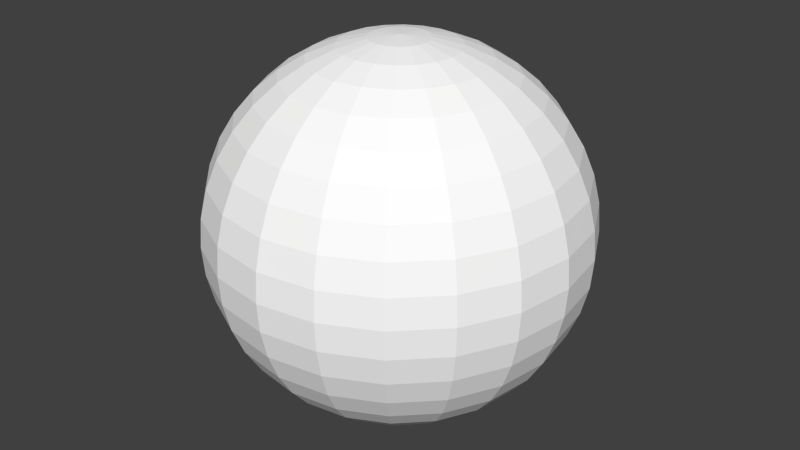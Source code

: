 # Source: domeWorking.blend  (saved by Blender 2.70.0; exported with 4.5.12 LTS)
import bpy
from mathutils import Matrix  # noqa: F401  (used for matrix-valued properties, if any)

bpy.ops.wm.read_factory_settings(use_empty=True)
scene = bpy.context.scene
scene.name = 'Scene'

# ---- collections
col_collection_1 = bpy.data.collections.new('Collection 1'); scene.collection.children.link(col_collection_1)

# ---- materials (node trees are filled in below, after node groups)
mat_lambert2sg = bpy.data.materials.new('lambert2SG')
mat_lambert2sg.alpha_threshold = 0.0
mat_lambert2sg.use_transparent_shadow = False
mat_lambert2sg.diffuse_color = (1.0, 1.0, 1.0, 1.0)
mat_lambert2sg.roughness = 0.5

# ---- material node trees

# ---- world
world_world = bpy.data.worlds.new('World'); scene.world = world_world
world_world.color = (0.05088, 0.05088, 0.05088)
world_world.use_sun_shadow = False
world_world.sun_shadow_jitter_overblur = 0.0
world_world.cycles.sampling_method = 'MANUAL'
world_world.cycles.sample_map_resolution = 256

# ---- meshes
me_spacesphere = bpy.data.meshes.new('spacesphere')
me_spacesphere.from_pydata([(14.88, -98.77, -4.834), (29.39, -95.11, -9.549), (25.0, -95.11, -18.16), (12.66, -98.77, -9.195), (18.16, -95.11, -25.0), (9.195, -98.77, -12.66), (9.549, -95.11, -29.39), (4.834, -98.77, -14.88), (0.0, -95.11, -30.9), (0.0, -98.77, -15.64), (-9.549, -95.11, -29.39), (-4.834, -98.77, -14.88), (-18.16, -95.11, -25.0), (-9.195, -98.77, -12.66), (-25.0, -95.11, -18.16), (-12.66, -98.77, -9.195), (-29.39, -95.11, -9.549), (-14.88, -98.77, -4.834), (-30.9, -95.11, 0.0), (-15.64, -98.77, 0.0), (-29.39, -95.11, 9.549), (-14.88, -98.77, 4.834), (-25.0, -95.11, 18.16), (-12.66, -98.77, 9.195), (-18.16, -95.11, 25.0), (-9.195, -98.77, 12.66), (-9.549, -95.11, 29.39), (-4.834, -98.77, 14.88), (-1e-06, -95.11, 30.9), (0.0, -98.77, 15.64), (9.549, -95.11, 29.39), (4.834, -98.77, 14.88), (18.16, -95.11, 25.0), (9.195, -98.77, 12.66), (25.0, -95.11, 18.16), (12.66, -98.77, 9.195), (29.39, -95.11, 9.549), (14.88, -98.77, 4.834), (30.9, -95.11, 0.0), (15.64, -98.77, 0.0), (43.18, -89.1, -14.03), (36.73, -89.1, -26.68), (26.68, -89.1, -36.73), (14.03, -89.1, -43.18), (0.0, -89.1, -45.4), (-14.03, -89.1, -43.18), (-26.68, -89.1, -36.73), (-36.73, -89.1, -26.68), (-43.18, -89.1, -14.03), (-45.4, -89.1, 0.0), (-43.18, -89.1, 14.03), (-36.73, -89.1, 26.68), (-26.68, -89.1, 36.73), (-14.03, -89.1, 43.18), (-1e-06, -89.1, 45.4), (14.03, -89.1, 43.18), (26.68, -89.1, 36.73), (36.73, -89.1, 26.68), (43.18, -89.1, 14.03), (45.4, -89.1, 0.0), (55.9, -80.9, -18.16), (47.55, -80.9, -34.55), (34.55, -80.9, -47.55), (18.16, -80.9, -55.9), (0.0, -80.9, -58.78), (-18.16, -80.9, -55.9), (-34.55, -80.9, -47.55), (-47.55, -80.9, -34.55), (-55.9, -80.9, -18.16), (-58.78, -80.9, 0.0), (-55.9, -80.9, 18.16), (-47.55, -80.9, 34.55), (-34.55, -80.9, 47.55), (-18.16, -80.9, 55.9), (-2e-06, -80.9, 58.78), (18.16, -80.9, 55.9), (34.55, -80.9, 47.55), (47.55, -80.9, 34.55), (55.9, -80.9, 18.16), (58.78, -80.9, 0.0), (67.25, -70.71, -21.85), (57.21, -70.71, -41.56), (41.56, -70.71, -57.21), (21.85, -70.71, -67.25), (0.0, -70.71, -70.71), (-21.85, -70.71, -67.25), (-41.56, -70.71, -57.21), (-57.21, -70.71, -41.56), (-67.25, -70.71, -21.85), (-70.71, -70.71, 0.0), (-67.25, -70.71, 21.85), (-57.21, -70.71, 41.56), (-41.56, -70.71, 57.21), (-21.85, -70.71, 67.25), (-2e-06, -70.71, 70.71), (21.85, -70.71, 67.25), (41.56, -70.71, 57.21), (57.21, -70.71, 41.56), (67.25, -70.71, 21.85), (70.71, -70.71, 0.0), (76.94, -58.78, -25.0), (65.45, -58.78, -47.55), (47.55, -58.78, -65.45), (25.0, -58.78, -76.94), (0.0, -58.78, -80.9), (-25.0, -58.78, -76.94), (-47.55, -58.78, -65.45), (-65.45, -58.78, -47.55), (-76.94, -58.78, -25.0), (-80.9, -58.78, 0.0), (-76.94, -58.78, 25.0), (-65.45, -58.78, 47.55), (-47.55, -58.78, 65.45), (-25.0, -58.78, 76.94), (-2e-06, -58.78, 80.9), (25.0, -58.78, 76.94), (47.55, -58.78, 65.45), (65.45, -58.78, 47.55), (76.94, -58.78, 25.0), (80.9, -58.78, 0.0), (84.74, -45.4, -27.53), (72.08, -45.4, -52.37), (52.37, -45.4, -72.08), (27.53, -45.4, -84.74), (0.0, -45.4, -89.1), (-27.53, -45.4, -84.74), (-52.37, -45.4, -72.08), (-72.08, -45.4, -52.37), (-84.74, -45.4, -27.53), (-89.1, -45.4, 0.0), (-84.74, -45.4, 27.53), (-72.08, -45.4, 52.37), (-52.37, -45.4, 72.08), (-27.53, -45.4, 84.74), (-3e-06, -45.4, 89.1), (27.53, -45.4, 84.74), (52.37, -45.4, 72.08), (72.08, -45.4, 52.37), (84.74, -45.4, 27.53), (89.1, -45.4, 0.0), (90.45, -30.9, -29.39), (76.94, -30.9, -55.9), (55.9, -30.9, -76.94), (29.39, -30.9, -90.45), (0.0, -30.9, -95.11), (-29.39, -30.9, -90.45), (-55.9, -30.9, -76.94), (-76.94, -30.9, -55.9), (-90.45, -30.9, -29.39), (-95.11, -30.9, 0.0), (-90.45, -30.9, 29.39), (-76.94, -30.9, 55.9), (-55.9, -30.9, 76.94), (-29.39, -30.9, 90.45), (-3e-06, -30.9, 95.11), (29.39, -30.9, 90.45), (55.9, -30.9, 76.94), (76.94, -30.9, 55.9), (90.45, -30.9, 29.39), (95.11, -30.9, 0.0), (93.93, -15.64, -30.52), (79.91, -15.64, -58.05), (58.05, -15.64, -79.91), (30.52, -15.64, -93.93), (0.0, -15.64, -98.77), (-30.52, -15.64, -93.93), (-58.05, -15.64, -79.91), (-79.91, -15.64, -58.05), (-93.93, -15.64, -30.52), (-98.77, -15.64, 0.0), (-93.93, -15.64, 30.52), (-79.91, -15.64, 58.05), (-58.05, -15.64, 79.91), (-30.52, -15.64, 93.93), (-3e-06, -15.64, 98.77), (30.52, -15.64, 93.93), (58.05, -15.64, 79.91), (79.91, -15.64, 58.05), (93.93, -15.64, 30.52), (98.77, -15.64, 0.0), (95.11, 0.0, -30.9), (80.9, 0.0, -58.78), (58.78, 0.0, -80.9), (30.9, 0.0, -95.11), (0.0, 0.0, -100.0), (-30.9, 0.0, -95.11), (-58.78, 0.0, -80.9), (-80.9, 0.0, -58.78), (-95.11, 0.0, -30.9), (-100.0, 0.0, 0.0), (-95.11, 0.0, 30.9), (-80.9, 0.0, 58.78), (-58.78, 0.0, 80.9), (-30.9, 0.0, 95.11), (-3e-06, 0.0, 100.0), (30.9, 0.0, 95.11), (58.78, 0.0, 80.9), (80.9, 0.0, 58.78), (95.11, 0.0, 30.9), (100.0, 0.0, 0.0), (93.93, 15.64, -30.52), (79.91, 15.64, -58.05), (58.05, 15.64, -79.91), (30.52, 15.64, -93.93), (0.0, 15.64, -98.77), (-30.52, 15.64, -93.93), (-58.05, 15.64, -79.91), (-79.91, 15.64, -58.05), (-93.93, 15.64, -30.52), (-98.77, 15.64, 0.0), (-93.93, 15.64, 30.52), (-79.91, 15.64, 58.05), (-58.05, 15.64, 79.91), (-30.52, 15.64, 93.93), (-3e-06, 15.64, 98.77), (30.52, 15.64, 93.93), (58.05, 15.64, 79.91), (79.91, 15.64, 58.05), (93.93, 15.64, 30.52), (98.77, 15.64, 0.0), (90.45, 30.9, -29.39), (76.94, 30.9, -55.9), (55.9, 30.9, -76.94), (29.39, 30.9, -90.45), (0.0, 30.9, -95.11), (-29.39, 30.9, -90.45), (-55.9, 30.9, -76.94), (-76.94, 30.9, -55.9), (-90.45, 30.9, -29.39), (-95.11, 30.9, 0.0), (-90.45, 30.9, 29.39), (-76.94, 30.9, 55.9), (-55.9, 30.9, 76.94), (-29.39, 30.9, 90.45), (-3e-06, 30.9, 95.11), (29.39, 30.9, 90.45), (55.9, 30.9, 76.94), (76.94, 30.9, 55.9), (90.45, 30.9, 29.39), (95.11, 30.9, 0.0), (84.74, 45.4, -27.53), (72.08, 45.4, -52.37), (52.37, 45.4, -72.08), (27.53, 45.4, -84.74), (0.0, 45.4, -89.1), (-27.53, 45.4, -84.74), (-52.37, 45.4, -72.08), (-72.08, 45.4, -52.37), (-84.74, 45.4, -27.53), (-89.1, 45.4, 0.0), (-84.74, 45.4, 27.53), (-72.08, 45.4, 52.37), (-52.37, 45.4, 72.08), (-27.53, 45.4, 84.74), (-3e-06, 45.4, 89.1), (27.53, 45.4, 84.74), (52.37, 45.4, 72.08), (72.08, 45.4, 52.37), (84.74, 45.4, 27.53), (89.1, 45.4, 0.0), (76.94, 58.78, -25.0), (65.45, 58.78, -47.55), (47.55, 58.78, -65.45), (25.0, 58.78, -76.94), (0.0, 58.78, -80.9), (-25.0, 58.78, -76.94), (-47.55, 58.78, -65.45), (-65.45, 58.78, -47.55), (-76.94, 58.78, -25.0), (-80.9, 58.78, 0.0), (-76.94, 58.78, 25.0), (-65.45, 58.78, 47.55), (-47.55, 58.78, 65.45), (-25.0, 58.78, 76.94), (-2e-06, 58.78, 80.9), (25.0, 58.78, 76.94), (47.55, 58.78, 65.45), (65.45, 58.78, 47.55), (76.94, 58.78, 25.0), (80.9, 58.78, 0.0), (67.25, 70.71, -21.85), (57.21, 70.71, -41.56), (41.56, 70.71, -57.21), (21.85, 70.71, -67.25), (0.0, 70.71, -70.71), (-21.85, 70.71, -67.25), (-41.56, 70.71, -57.21), (-57.21, 70.71, -41.56), (-67.25, 70.71, -21.85), (-70.71, 70.71, 0.0), (-67.25, 70.71, 21.85), (-57.21, 70.71, 41.56), (-41.56, 70.71, 57.21), (-21.85, 70.71, 67.25), (-2e-06, 70.71, 70.71), (21.85, 70.71, 67.25), (41.56, 70.71, 57.21), (57.21, 70.71, 41.56), (67.25, 70.71, 21.85), (70.71, 70.71, 0.0), (55.9, 80.9, -18.16), (47.55, 80.9, -34.55), (34.55, 80.9, -47.55), (18.16, 80.9, -55.9), (0.0, 80.9, -58.78), (-18.16, 80.9, -55.9), (-34.55, 80.9, -47.55), (-47.55, 80.9, -34.55), (-55.9, 80.9, -18.16), (-58.78, 80.9, 0.0), (-55.9, 80.9, 18.16), (-47.55, 80.9, 34.55), (-34.55, 80.9, 47.55), (-18.16, 80.9, 55.9), (-2e-06, 80.9, 58.78), (18.16, 80.9, 55.9), (34.55, 80.9, 47.55), (47.55, 80.9, 34.55), (55.9, 80.9, 18.16), (58.78, 80.9, 0.0), (43.18, 89.1, -14.03), (36.73, 89.1, -26.68), (26.68, 89.1, -36.73), (14.03, 89.1, -43.18), (0.0, 89.1, -45.4), (-14.03, 89.1, -43.18), (-26.68, 89.1, -36.73), (-36.73, 89.1, -26.68), (-43.18, 89.1, -14.03), (-45.4, 89.1, 0.0), (-43.18, 89.1, 14.03), (-36.73, 89.1, 26.68), (-26.68, 89.1, 36.73), (-14.03, 89.1, 43.18), (-1e-06, 89.1, 45.4), (14.03, 89.1, 43.18), (26.68, 89.1, 36.73), (36.73, 89.1, 26.68), (43.18, 89.1, 14.03), (45.4, 89.1, 0.0), (29.39, 95.11, -9.549), (25.0, 95.11, -18.16), (18.16, 95.11, -25.0), (9.549, 95.11, -29.39), (0.0, 95.11, -30.9), (-9.549, 95.11, -29.39), (-18.16, 95.11, -25.0), (-25.0, 95.11, -18.16), (-29.39, 95.11, -9.549), (-30.9, 95.11, 0.0), (-29.39, 95.11, 9.549), (-25.0, 95.11, 18.16), (-18.16, 95.11, 25.0), (-9.549, 95.11, 29.39), (-1e-06, 95.11, 30.9), (9.549, 95.11, 29.39), (18.16, 95.11, 25.0), (25.0, 95.11, 18.16), (29.39, 95.11, 9.549), (30.9, 95.11, 0.0), (14.88, 98.77, -4.834), (12.66, 98.77, -9.195), (9.195, 98.77, -12.66), (4.834, 98.77, -14.88), (0.0, 98.77, -15.64), (-4.834, 98.77, -14.88), (-9.195, 98.77, -12.66), (-12.66, 98.77, -9.195), (-14.88, 98.77, -4.834), (-15.64, 98.77, 0.0), (-14.88, 98.77, 4.834), (-12.66, 98.77, 9.195), (-9.195, 98.77, 12.66), (-4.834, 98.77, 14.88), (0.0, 98.77, 15.64), (4.834, 98.77, 14.88), (9.195, 98.77, 12.66), (12.66, 98.77, 9.195), (14.88, 98.77, 4.834), (15.64, 98.77, 0.0), (0.0, -100.0, 0.0), (0.0, 100.0, 0.0)], [], [(0, 1, 2, 3), (3, 2, 4, 5), (5, 4, 6, 7), (7, 6, 8, 9), (9, 8, 10, 11), (11, 10, 12, 13), (13, 12, 14, 15), (15, 14, 16, 17), (17, 16, 18, 19), (19, 18, 20, 21), (21, 20, 22, 23), (23, 22, 24, 25), (25, 24, 26, 27), (27, 26, 28, 29), (29, 28, 30, 31), (31, 30, 32, 33), (33, 32, 34, 35), (35, 34, 36, 37), (37, 36, 38, 39), (1, 0, 39, 38), (1, 40, 41, 2), (2, 41, 42, 4), (4, 42, 43, 6), (6, 43, 44, 8), (8, 44, 45, 10), (10, 45, 46, 12), (12, 46, 47, 14), (14, 47, 48, 16), (16, 48, 49, 18), (18, 49, 50, 20), (20, 50, 51, 22), (22, 51, 52, 24), (24, 52, 53, 26), (26, 53, 54, 28), (28, 54, 55, 30), (30, 55, 56, 32), (32, 56, 57, 34), (34, 57, 58, 36), (36, 58, 59, 38), (38, 59, 40, 1), (40, 60, 61, 41), (41, 61, 62, 42), (42, 62, 63, 43), (43, 63, 64, 44), (44, 64, 65, 45), (45, 65, 66, 46), (46, 66, 67, 47), (47, 67, 68, 48), (48, 68, 69, 49), (49, 69, 70, 50), (50, 70, 71, 51), (51, 71, 72, 52), (52, 72, 73, 53), (53, 73, 74, 54), (54, 74, 75, 55), (55, 75, 76, 56), (56, 76, 77, 57), (57, 77, 78, 58), (58, 78, 79, 59), (59, 79, 60, 40), (60, 80, 81, 61), (61, 81, 82, 62), (62, 82, 83, 63), (63, 83, 84, 64), (64, 84, 85, 65), (65, 85, 86, 66), (66, 86, 87, 67), (67, 87, 88, 68), (68, 88, 89, 69), (69, 89, 90, 70), (70, 90, 91, 71), (71, 91, 92, 72), (72, 92, 93, 73), (73, 93, 94, 74), (74, 94, 95, 75), (75, 95, 96, 76), (76, 96, 97, 77), (77, 97, 98, 78), (78, 98, 99, 79), (79, 99, 80, 60), (80, 100, 101, 81), (81, 101, 102, 82), (82, 102, 103, 83), (83, 103, 104, 84), (84, 104, 105, 85), (85, 105, 106, 86), (86, 106, 107, 87), (87, 107, 108, 88), (88, 108, 109, 89), (89, 109, 110, 90), (90, 110, 111, 91), (91, 111, 112, 92), (92, 112, 113, 93), (93, 113, 114, 94), (94, 114, 115, 95), (95, 115, 116, 96), (96, 116, 117, 97), (97, 117, 118, 98), (98, 118, 119, 99), (99, 119, 100, 80), (100, 120, 121, 101), (101, 121, 122, 102), (102, 122, 123, 103), (103, 123, 124, 104), (104, 124, 125, 105), (105, 125, 126, 106), (106, 126, 127, 107), (107, 127, 128, 108), (108, 128, 129, 109), (109, 129, 130, 110), (110, 130, 131, 111), (111, 131, 132, 112), (112, 132, 133, 113), (113, 133, 134, 114), (114, 134, 135, 115), (115, 135, 136, 116), (116, 136, 137, 117), (117, 137, 138, 118), (118, 138, 139, 119), (119, 139, 120, 100), (120, 140, 141, 121), (121, 141, 142, 122), (122, 142, 143, 123), (123, 143, 144, 124), (124, 144, 145, 125), (125, 145, 146, 126), (126, 146, 147, 127), (127, 147, 148, 128), (128, 148, 149, 129), (129, 149, 150, 130), (130, 150, 151, 131), (131, 151, 152, 132), (132, 152, 153, 133), (133, 153, 154, 134), (134, 154, 155, 135), (135, 155, 156, 136), (136, 156, 157, 137), (137, 157, 158, 138), (138, 158, 159, 139), (139, 159, 140, 120), (140, 160, 161, 141), (141, 161, 162, 142), (142, 162, 163, 143), (143, 163, 164, 144), (144, 164, 165, 145), (145, 165, 166, 146), (146, 166, 167, 147), (147, 167, 168, 148), (148, 168, 169, 149), (149, 169, 170, 150), (150, 170, 171, 151), (151, 171, 172, 152), (152, 172, 173, 153), (153, 173, 174, 154), (154, 174, 175, 155), (155, 175, 176, 156), (156, 176, 177, 157), (157, 177, 178, 158), (158, 178, 179, 159), (159, 179, 160, 140), (160, 180, 181, 161), (161, 181, 182, 162), (162, 182, 183, 163), (163, 183, 184, 164), (164, 184, 185, 165), (165, 185, 186, 166), (166, 186, 187, 167), (167, 187, 188, 168), (168, 188, 189, 169), (169, 189, 190, 170), (170, 190, 191, 171), (171, 191, 192, 172), (172, 192, 193, 173), (173, 193, 194, 174), (174, 194, 195, 175), (175, 195, 196, 176), (176, 196, 197, 177), (177, 197, 198, 178), (178, 198, 199, 179), (179, 199, 180, 160), (180, 200, 201, 181), (181, 201, 202, 182), (182, 202, 203, 183), (183, 203, 204, 184), (184, 204, 205, 185), (185, 205, 206, 186), (186, 206, 207, 187), (187, 207, 208, 188), (188, 208, 209, 189), (189, 209, 210, 190), (190, 210, 211, 191), (191, 211, 212, 192), (192, 212, 213, 193), (193, 213, 214, 194), (194, 214, 215, 195), (195, 215, 216, 196), (196, 216, 217, 197), (197, 217, 218, 198), (198, 218, 219, 199), (199, 219, 200, 180), (200, 220, 221, 201), (201, 221, 222, 202), (202, 222, 223, 203), (203, 223, 224, 204), (204, 224, 225, 205), (205, 225, 226, 206), (206, 226, 227, 207), (207, 227, 228, 208), (208, 228, 229, 209), (209, 229, 230, 210), (210, 230, 231, 211), (211, 231, 232, 212), (212, 232, 233, 213), (213, 233, 234, 214), (214, 234, 235, 215), (215, 235, 236, 216), (216, 236, 237, 217), (217, 237, 238, 218), (218, 238, 239, 219), (219, 239, 220, 200), (220, 240, 241, 221), (221, 241, 242, 222), (222, 242, 243, 223), (223, 243, 244, 224), (224, 244, 245, 225), (225, 245, 246, 226), (226, 246, 247, 227), (227, 247, 248, 228), (228, 248, 249, 229), (229, 249, 250, 230), (230, 250, 251, 231), (231, 251, 252, 232), (232, 252, 253, 233), (233, 253, 254, 234), (234, 254, 255, 235), (235, 255, 256, 236), (236, 256, 257, 237), (237, 257, 258, 238), (238, 258, 259, 239), (239, 259, 240, 220), (240, 260, 261, 241), (241, 261, 262, 242), (242, 262, 263, 243), (243, 263, 264, 244), (244, 264, 265, 245), (245, 265, 266, 246), (246, 266, 267, 247), (247, 267, 268, 248), (248, 268, 269, 249), (249, 269, 270, 250), (250, 270, 271, 251), (251, 271, 272, 252), (252, 272, 273, 253), (253, 273, 274, 254), (254, 274, 275, 255), (255, 275, 276, 256), (256, 276, 277, 257), (257, 277, 278, 258), (258, 278, 279, 259), (259, 279, 260, 240), (260, 280, 281, 261), (261, 281, 282, 262), (262, 282, 283, 263), (263, 283, 284, 264), (264, 284, 285, 265), (265, 285, 286, 266), (266, 286, 287, 267), (267, 287, 288, 268), (268, 288, 289, 269), (269, 289, 290, 270), (270, 290, 291, 271), (271, 291, 292, 272), (272, 292, 293, 273), (273, 293, 294, 274), (274, 294, 295, 275), (275, 295, 296, 276), (276, 296, 297, 277), (277, 297, 298, 278), (278, 298, 299, 279), (279, 299, 280, 260), (280, 300, 301, 281), (281, 301, 302, 282), (282, 302, 303, 283), (283, 303, 304, 284), (284, 304, 305, 285), (285, 305, 306, 286), (286, 306, 307, 287), (287, 307, 308, 288), (288, 308, 309, 289), (289, 309, 310, 290), (290, 310, 311, 291), (291, 311, 312, 292), (292, 312, 313, 293), (293, 313, 314, 294), (294, 314, 315, 295), (295, 315, 316, 296), (296, 316, 317, 297), (297, 317, 318, 298), (298, 318, 319, 299), (299, 319, 300, 280), (300, 320, 321, 301), (301, 321, 322, 302), (302, 322, 323, 303), (303, 323, 324, 304), (304, 324, 325, 305), (305, 325, 326, 306), (306, 326, 327, 307), (307, 327, 328, 308), (308, 328, 329, 309), (309, 329, 330, 310), (310, 330, 331, 311), (311, 331, 332, 312), (312, 332, 333, 313), (313, 333, 334, 314), (314, 334, 335, 315), (315, 335, 336, 316), (316, 336, 337, 317), (317, 337, 338, 318), (318, 338, 339, 319), (319, 339, 320, 300), (320, 340, 341, 321), (321, 341, 342, 322), (322, 342, 343, 323), (323, 343, 344, 324), (324, 344, 345, 325), (325, 345, 346, 326), (326, 346, 347, 327), (327, 347, 348, 328), (328, 348, 349, 329), (329, 349, 350, 330), (330, 350, 351, 331), (331, 351, 352, 332), (332, 352, 353, 333), (333, 353, 354, 334), (334, 354, 355, 335), (335, 355, 356, 336), (336, 356, 357, 337), (337, 357, 358, 338), (338, 358, 359, 339), (339, 359, 340, 320), (340, 360, 361, 341), (341, 361, 362, 342), (342, 362, 363, 343), (343, 363, 364, 344), (344, 364, 365, 345), (345, 365, 366, 346), (346, 366, 367, 347), (347, 367, 368, 348), (348, 368, 369, 349), (349, 369, 370, 350), (350, 370, 371, 351), (351, 371, 372, 352), (352, 372, 373, 353), (353, 373, 374, 354), (354, 374, 375, 355), (355, 375, 376, 356), (356, 376, 377, 357), (357, 377, 378, 358), (358, 378, 379, 359), (359, 379, 360, 340), (380, 0, 3), (5, 380, 3), (7, 380, 5), (9, 380, 7), (11, 380, 9), (13, 380, 11), (15, 380, 13), (17, 380, 15), (19, 380, 17), (21, 380, 19), (23, 380, 21), (25, 380, 23), (27, 380, 25), (29, 380, 27), (31, 380, 29), (33, 380, 31), (35, 380, 33), (37, 380, 35), (39, 380, 37), (0, 380, 39), (360, 381, 361), (361, 381, 362), (362, 381, 363), (363, 381, 364), (364, 381, 365), (365, 381, 366), (366, 381, 367), (367, 381, 368), (368, 381, 369), (369, 381, 370), (370, 381, 371), (371, 381, 372), (372, 381, 373), (373, 381, 374), (374, 381, 375), (375, 381, 376), (376, 381, 377), (377, 381, 378), (378, 381, 379), (379, 381, 360)])
_uv = me_spacesphere.uv_layers.new(name='UVMap')
_uv.uv.foreach_set('vector', [0.0, 0.05, 0.0, 0.1, 0.05, 0.1, 0.05, 0.05, 0.05, 0.05, 0.05, 0.1, 0.1, 0.1, 0.1, 0.05, 0.1, 0.05, 0.1, 0.1, 0.15, 0.1, 0.15, 0.05, 0.15, 0.05, 0.15, 0.1, 0.2, 0.1, 0.2, 0.05, 0.2, 0.05, 0.2, 0.1, 0.25, 0.1, 0.25, 0.05, 0.25, 0.05, 0.25, 0.1, 0.3, 0.1, 0.3, 0.05, 0.3, 0.05, 0.3, 0.1, 0.35, 0.1, 0.35, 0.05, 0.35, 0.05, 0.35, 0.1, 0.4, 0.1, 0.4, 0.05, 0.4, 0.05, 0.4, 0.1, 0.45, 0.1, 0.45, 0.05, 0.45, 0.05, 0.45, 0.1, 0.5, 0.1, 0.5, 0.05, 0.5, 0.05, 0.5, 0.1, 0.55, 0.1, 0.55, 0.05, 0.55, 0.05, 0.55, 0.1, 0.6, 0.1, 0.6, 0.05, 0.6, 0.05, 0.6, 0.1, 0.65, 0.1, 0.65, 0.05, 0.65, 0.05, 0.65, 0.1, 0.7, 0.1, 0.7, 0.05, 0.7, 0.05, 0.7, 0.1, 0.75, 0.1, 0.75, 0.05, 0.75, 0.05, 0.75, 0.1, 0.8, 0.1, 0.8, 0.05, 0.8, 0.05, 0.8, 0.1, 0.85, 0.1, 0.85, 0.05, 0.85, 0.05, 0.85, 0.1, 0.9, 0.1, 0.9, 0.05, 0.9, 0.05, 0.9, 0.1, 0.95, 0.1, 0.95, 0.05, 1.0, 0.1, 1.0, 0.05, 0.95, 0.05, 0.95, 0.1, 0.0, 0.1, 0.0, 0.15, 0.05, 0.15, 0.05, 0.1, 0.05, 0.1, 0.05, 0.15, 0.1, 0.15, 0.1, 0.1, 0.1, 0.1, 0.1, 0.15, 0.15, 0.15, 0.15, 0.1, 0.15, 0.1, 0.15, 0.15, 0.2, 0.15, 0.2, 0.1, 0.2, 0.1, 0.2, 0.15, 0.25, 0.15, 0.25, 0.1, 0.25, 0.1, 0.25, 0.15, 0.3, 0.15, 0.3, 0.1, 0.3, 0.1, 0.3, 0.15, 0.35, 0.15, 0.35, 0.1, 0.35, 0.1, 0.35, 0.15, 0.4, 0.15, 0.4, 0.1, 0.4, 0.1, 0.4, 0.15, 0.45, 0.15, 0.45, 0.1, 0.45, 0.1, 0.45, 0.15, 0.5, 0.15, 0.5, 0.1, 0.5, 0.1, 0.5, 0.15, 0.55, 0.15, 0.55, 0.1, 0.55, 0.1, 0.55, 0.15, 0.6, 0.15, 0.6, 0.1, 0.6, 0.1, 0.6, 0.15, 0.65, 0.15, 0.65, 0.1, 0.65, 0.1, 0.65, 0.15, 0.7, 0.15, 0.7, 0.1, 0.7, 0.1, 0.7, 0.15, 0.75, 0.15, 0.75, 0.1, 0.75, 0.1, 0.75, 0.15, 0.8, 0.15, 0.8, 0.1, 0.8, 0.1, 0.8, 0.15, 0.85, 0.15, 0.85, 0.1, 0.85, 0.1, 0.85, 0.15, 0.9, 0.15, 0.9, 0.1, 0.9, 0.1, 0.9, 0.15, 0.95, 0.15, 0.95, 0.1, 0.95, 0.1, 0.95, 0.15, 1.0, 0.15, 1.0, 0.1, 0.0, 0.15, 0.0, 0.2, 0.05, 0.2, 0.05, 0.15, 0.05, 0.15, 0.05, 0.2, 0.1, 0.2, 0.1, 0.15, 0.1, 0.15, 0.1, 0.2, 0.15, 0.2, 0.15, 0.15, 0.15, 0.15, 0.15, 0.2, 0.2, 0.2, 0.2, 0.15, 0.2, 0.15, 0.2, 0.2, 0.25, 0.2, 0.25, 0.15, 0.25, 0.15, 0.25, 0.2, 0.3, 0.2, 0.3, 0.15, 0.3, 0.15, 0.3, 0.2, 0.35, 0.2, 0.35, 0.15, 0.35, 0.15, 0.35, 0.2, 0.4, 0.2, 0.4, 0.15, 0.4, 0.15, 0.4, 0.2, 0.45, 0.2, 0.45, 0.15, 0.45, 0.15, 0.45, 0.2, 0.5, 0.2, 0.5, 0.15, 0.5, 0.15, 0.5, 0.2, 0.55, 0.2, 0.55, 0.15, 0.55, 0.15, 0.55, 0.2, 0.6, 0.2, 0.6, 0.15, 0.6, 0.15, 0.6, 0.2, 0.65, 0.2, 0.65, 0.15, 0.65, 0.15, 0.65, 0.2, 0.7, 0.2, 0.7, 0.15, 0.7, 0.15, 0.7, 0.2, 0.75, 0.2, 0.75, 0.15, 0.75, 0.15, 0.75, 0.2, 0.8, 0.2, 0.8, 0.15, 0.8, 0.15, 0.8, 0.2, 0.85, 0.2, 0.85, 0.15, 0.85, 0.15, 0.85, 0.2, 0.9, 0.2, 0.9, 0.15, 0.9, 0.15, 0.9, 0.2, 0.95, 0.2, 0.95, 0.15, 0.95, 0.15, 0.95, 0.2, 1.0, 0.2, 1.0, 0.15, 0.0, 0.2, 0.0, 0.25, 0.05, 0.25, 0.05, 0.2, 0.05, 0.2, 0.05, 0.25, 0.1, 0.25, 0.1, 0.2, 0.1, 0.2, 0.1, 0.25, 0.15, 0.25, 0.15, 0.2, 0.15, 0.2, 0.15, 0.25, 0.2, 0.25, 0.2, 0.2, 0.2, 0.2, 0.2, 0.25, 0.25, 0.25, 0.25, 0.2, 0.25, 0.2, 0.25, 0.25, 0.3, 0.25, 0.3, 0.2, 0.3, 0.2, 0.3, 0.25, 0.35, 0.25, 0.35, 0.2, 0.35, 0.2, 0.35, 0.25, 0.4, 0.25, 0.4, 0.2, 0.4, 0.2, 0.4, 0.25, 0.45, 0.25, 0.45, 0.2, 0.45, 0.2, 0.45, 0.25, 0.5, 0.25, 0.5, 0.2, 0.5, 0.2, 0.5, 0.25, 0.55, 0.25, 0.55, 0.2, 0.55, 0.2, 0.55, 0.25, 0.6, 0.25, 0.6, 0.2, 0.6, 0.2, 0.6, 0.25, 0.65, 0.25, 0.65, 0.2, 0.65, 0.2, 0.65, 0.25, 0.7, 0.25, 0.7, 0.2, 0.7, 0.2, 0.7, 0.25, 0.75, 0.25, 0.75, 0.2, 0.75, 0.2, 0.75, 0.25, 0.8, 0.25, 0.8, 0.2, 0.8, 0.2, 0.8, 0.25, 0.85, 0.25, 0.85, 0.2, 0.85, 0.2, 0.85, 0.25, 0.9, 0.25, 0.9, 0.2, 0.9, 0.2, 0.9, 0.25, 0.95, 0.25, 0.95, 0.2, 0.95, 0.2, 0.95, 0.25, 1.0, 0.25, 1.0, 0.2, 0.0, 0.25, 0.0, 0.3, 0.05, 0.3, 0.05, 0.25, 0.05, 0.25, 0.05, 0.3, 0.1, 0.3, 0.1, 0.25, 0.1, 0.25, 0.1, 0.3, 0.15, 0.3, 0.15, 0.25, 0.15, 0.25, 0.15, 0.3, 0.2, 0.3, 0.2, 0.25, 0.2, 0.25, 0.2, 0.3, 0.25, 0.3, 0.25, 0.25, 0.25, 0.25, 0.25, 0.3, 0.3, 0.3, 0.3, 0.25, 0.3, 0.25, 0.3, 0.3, 0.35, 0.3, 0.35, 0.25, 0.35, 0.25, 0.35, 0.3, 0.4, 0.3, 0.4, 0.25, 0.4, 0.25, 0.4, 0.3, 0.45, 0.3, 0.45, 0.25, 0.45, 0.25, 0.45, 0.3, 0.5, 0.3, 0.5, 0.25, 0.5, 0.25, 0.5, 0.3, 0.55, 0.3, 0.55, 0.25, 0.55, 0.25, 0.55, 0.3, 0.6, 0.3, 0.6, 0.25, 0.6, 0.25, 0.6, 0.3, 0.65, 0.3, 0.65, 0.25, 0.65, 0.25, 0.65, 0.3, 0.7, 0.3, 0.7, 0.25, 0.7, 0.25, 0.7, 0.3, 0.75, 0.3, 0.75, 0.25, 0.75, 0.25, 0.75, 0.3, 0.8, 0.3, 0.8, 0.25, 0.8, 0.25, 0.8, 0.3, 0.85, 0.3, 0.85, 0.25, 0.85, 0.25, 0.85, 0.3, 0.9, 0.3, 0.9, 0.25, 0.9, 0.25, 0.9, 0.3, 0.95, 0.3, 0.95, 0.25, 0.95, 0.25, 0.95, 0.3, 1.0, 0.3, 1.0, 0.25, 0.0, 0.3, 0.0, 0.35, 0.05, 0.35, 0.05, 0.3, 0.05, 0.3, 0.05, 0.35, 0.1, 0.35, 0.1, 0.3, 0.1, 0.3, 0.1, 0.35, 0.15, 0.35, 0.15, 0.3, 0.15, 0.3, 0.15, 0.35, 0.2, 0.35, 0.2, 0.3, 0.2, 0.3, 0.2, 0.35, 0.25, 0.35, 0.25, 0.3, 0.25, 0.3, 0.25, 0.35, 0.3, 0.35, 0.3, 0.3, 0.3, 0.3, 0.3, 0.35, 0.35, 0.35, 0.35, 0.3, 0.35, 0.3, 0.35, 0.35, 0.4, 0.35, 0.4, 0.3, 0.4, 0.3, 0.4, 0.35, 0.45, 0.35, 0.45, 0.3, 0.45, 0.3, 0.45, 0.35, 0.5, 0.35, 0.5, 0.3, 0.5, 0.3, 0.5, 0.35, 0.55, 0.35, 0.55, 0.3, 0.55, 0.3, 0.55, 0.35, 0.6, 0.35, 0.6, 0.3, 0.6, 0.3, 0.6, 0.35, 0.65, 0.35, 0.65, 0.3, 0.65, 0.3, 0.65, 0.35, 0.7, 0.35, 0.7, 0.3, 0.7, 0.3, 0.7, 0.35, 0.75, 0.35, 0.75, 0.3, 0.75, 0.3, 0.75, 0.35, 0.8, 0.35, 0.8, 0.3, 0.8, 0.3, 0.8, 0.35, 0.85, 0.35, 0.85, 0.3, 0.85, 0.3, 0.85, 0.35, 0.9, 0.35, 0.9, 0.3, 0.9, 0.3, 0.9, 0.35, 0.95, 0.35, 0.95, 0.3, 0.95, 0.3, 0.95, 0.35, 1.0, 0.35, 1.0, 0.3, 0.0, 0.35, 0.0, 0.4, 0.05, 0.4, 0.05, 0.35, 0.05, 0.35, 0.05, 0.4, 0.1, 0.4, 0.1, 0.35, 0.1, 0.35, 0.1, 0.4, 0.15, 0.4, 0.15, 0.35, 0.15, 0.35, 0.15, 0.4, 0.2, 0.4, 0.2, 0.35, 0.2, 0.35, 0.2, 0.4, 0.25, 0.4, 0.25, 0.35, 0.25, 0.35, 0.25, 0.4, 0.3, 0.4, 0.3, 0.35, 0.3, 0.35, 0.3, 0.4, 0.35, 0.4, 0.35, 0.35, 0.35, 0.35, 0.35, 0.4, 0.4, 0.4, 0.4, 0.35, 0.4, 0.35, 0.4, 0.4, 0.45, 0.4, 0.45, 0.35, 0.45, 0.35, 0.45, 0.4, 0.5, 0.4, 0.5, 0.35, 0.5, 0.35, 0.5, 0.4, 0.55, 0.4, 0.55, 0.35, 0.55, 0.35, 0.55, 0.4, 0.6, 0.4, 0.6, 0.35, 0.6, 0.35, 0.6, 0.4, 0.65, 0.4, 0.65, 0.35, 0.65, 0.35, 0.65, 0.4, 0.7, 0.4, 0.7, 0.35, 0.7, 0.35, 0.7, 0.4, 0.75, 0.4, 0.75, 0.35, 0.75, 0.35, 0.75, 0.4, 0.8, 0.4, 0.8, 0.35, 0.8, 0.35, 0.8, 0.4, 0.85, 0.4, 0.85, 0.35, 0.85, 0.35, 0.85, 0.4, 0.9, 0.4, 0.9, 0.35, 0.9, 0.35, 0.9, 0.4, 0.95, 0.4, 0.95, 0.35, 0.95, 0.35, 0.95, 0.4, 1.0, 0.4, 1.0, 0.35, 0.0, 0.4, 0.0, 0.45, 0.05, 0.45, 0.05, 0.4, 0.05, 0.4, 0.05, 0.45, 0.1, 0.45, 0.1, 0.4, 0.1, 0.4, 0.1, 0.45, 0.15, 0.45, 0.15, 0.4, 0.15, 0.4, 0.15, 0.45, 0.2, 0.45, 0.2, 0.4, 0.2, 0.4, 0.2, 0.45, 0.25, 0.45, 0.25, 0.4, 0.25, 0.4, 0.25, 0.45, 0.3, 0.45, 0.3, 0.4, 0.3, 0.4, 0.3, 0.45, 0.35, 0.45, 0.35, 0.4, 0.35, 0.4, 0.35, 0.45, 0.4, 0.45, 0.4, 0.4, 0.4, 0.4, 0.4, 0.45, 0.45, 0.45, 0.45, 0.4, 0.45, 0.4, 0.45, 0.45, 0.5, 0.45, 0.5, 0.4, 0.5, 0.4, 0.5, 0.45, 0.55, 0.45, 0.55, 0.4, 0.55, 0.4, 0.55, 0.45, 0.6, 0.45, 0.6, 0.4, 0.6, 0.4, 0.6, 0.45, 0.65, 0.45, 0.65, 0.4, 0.65, 0.4, 0.65, 0.45, 0.7, 0.45, 0.7, 0.4, 0.7, 0.4, 0.7, 0.45, 0.75, 0.45, 0.75, 0.4, 0.75, 0.4, 0.75, 0.45, 0.8, 0.45, 0.8, 0.4, 0.8, 0.4, 0.8, 0.45, 0.85, 0.45, 0.85, 0.4, 0.85, 0.4, 0.85, 0.45, 0.9, 0.45, 0.9, 0.4, 0.9, 0.4, 0.9, 0.45, 0.95, 0.45, 0.95, 0.4, 0.95, 0.4, 0.95, 0.45, 1.0, 0.45, 1.0, 0.4, 0.0, 0.45, 0.0, 0.5, 0.05, 0.5, 0.05, 0.45, 0.05, 0.45, 0.05, 0.5, 0.1, 0.5, 0.1, 0.45, 0.1, 0.45, 0.1, 0.5, 0.15, 0.5, 0.15, 0.45, 0.15, 0.45, 0.15, 0.5, 0.2, 0.5, 0.2, 0.45, 0.2, 0.45, 0.2, 0.5, 0.25, 0.5, 0.25, 0.45, 0.25, 0.45, 0.25, 0.5, 0.3, 0.5, 0.3, 0.45, 0.3, 0.45, 0.3, 0.5, 0.35, 0.5, 0.35, 0.45, 0.35, 0.45, 0.35, 0.5, 0.4, 0.5, 0.4, 0.45, 0.4, 0.45, 0.4, 0.5, 0.45, 0.5, 0.45, 0.45, 0.45, 0.45, 0.45, 0.5, 0.5, 0.5, 0.5, 0.45, 0.5, 0.45, 0.5, 0.5, 0.55, 0.5, 0.55, 0.45, 0.55, 0.45, 0.55, 0.5, 0.6, 0.5, 0.6, 0.45, 0.6, 0.45, 0.6, 0.5, 0.65, 0.5, 0.65, 0.45, 0.65, 0.45, 0.65, 0.5, 0.7, 0.5, 0.7, 0.45, 0.7, 0.45, 0.7, 0.5, 0.75, 0.5, 0.75, 0.45, 0.75, 0.45, 0.75, 0.5, 0.8, 0.5, 0.8, 0.45, 0.8, 0.45, 0.8, 0.5, 0.85, 0.5, 0.85, 0.45, 0.85, 0.45, 0.85, 0.5, 0.9, 0.5, 0.9, 0.45, 0.9, 0.45, 0.9, 0.5, 0.95, 0.5, 0.95, 0.45, 0.95, 0.45, 0.95, 0.5, 1.0, 0.5, 1.0, 0.45, 0.0, 0.5, 0.0, 0.55, 0.05, 0.55, 0.05, 0.5, 0.05, 0.5, 0.05, 0.55, 0.1, 0.55, 0.1, 0.5, 0.1, 0.5, 0.1, 0.55, 0.15, 0.55, 0.15, 0.5, 0.15, 0.5, 0.15, 0.55, 0.2, 0.55, 0.2, 0.5, 0.2, 0.5, 0.2, 0.55, 0.25, 0.55, 0.25, 0.5, 0.25, 0.5, 0.25, 0.55, 0.3, 0.55, 0.3, 0.5, 0.3, 0.5, 0.3, 0.55, 0.35, 0.55, 0.35, 0.5, 0.35, 0.5, 0.35, 0.55, 0.4, 0.55, 0.4, 0.5, 0.4, 0.5, 0.4, 0.55, 0.45, 0.55, 0.45, 0.5, 0.45, 0.5, 0.45, 0.55, 0.5, 0.55, 0.5, 0.5, 0.5, 0.5, 0.5, 0.55, 0.55, 0.55, 0.55, 0.5, 0.55, 0.5, 0.55, 0.55, 0.6, 0.55, 0.6, 0.5, 0.6, 0.5, 0.6, 0.55, 0.65, 0.55, 0.65, 0.5, 0.65, 0.5, 0.65, 0.55, 0.7, 0.55, 0.7, 0.5, 0.7, 0.5, 0.7, 0.55, 0.75, 0.55, 0.75, 0.5, 0.75, 0.5, 0.75, 0.55, 0.8, 0.55, 0.8, 0.5, 0.8, 0.5, 0.8, 0.55, 0.85, 0.55, 0.85, 0.5, 0.85, 0.5, 0.85, 0.55, 0.9, 0.55, 0.9, 0.5, 0.9, 0.5, 0.9, 0.55, 0.95, 0.55, 0.95, 0.5, 0.95, 0.5, 0.95, 0.55, 1.0, 0.55, 1.0, 0.5, 0.0, 0.55, 0.0, 0.6, 0.05, 0.6, 0.05, 0.55, 0.05, 0.55, 0.05, 0.6, 0.1, 0.6, 0.1, 0.55, 0.1, 0.55, 0.1, 0.6, 0.15, 0.6, 0.15, 0.55, 0.15, 0.55, 0.15, 0.6, 0.2, 0.6, 0.2, 0.55, 0.2, 0.55, 0.2, 0.6, 0.25, 0.6, 0.25, 0.55, 0.25, 0.55, 0.25, 0.6, 0.3, 0.6, 0.3, 0.55, 0.3, 0.55, 0.3, 0.6, 0.35, 0.6, 0.35, 0.55, 0.35, 0.55, 0.35, 0.6, 0.4, 0.6, 0.4, 0.55, 0.4, 0.55, 0.4, 0.6, 0.45, 0.6, 0.45, 0.55, 0.45, 0.55, 0.45, 0.6, 0.5, 0.6, 0.5, 0.55, 0.5, 0.55, 0.5, 0.6, 0.55, 0.6, 0.55, 0.55, 0.55, 0.55, 0.55, 0.6, 0.6, 0.6, 0.6, 0.55, 0.6, 0.55, 0.6, 0.6, 0.65, 0.6, 0.65, 0.55, 0.65, 0.55, 0.65, 0.6, 0.7, 0.6, 0.7, 0.55, 0.7, 0.55, 0.7, 0.6, 0.75, 0.6, 0.75, 0.55, 0.75, 0.55, 0.75, 0.6, 0.8, 0.6, 0.8, 0.55, 0.8, 0.55, 0.8, 0.6, 0.85, 0.6, 0.85, 0.55, 0.85, 0.55, 0.85, 0.6, 0.9, 0.6, 0.9, 0.55, 0.9, 0.55, 0.9, 0.6, 0.95, 0.6, 0.95, 0.55, 0.95, 0.55, 0.95, 0.6, 1.0, 0.6, 1.0, 0.55, 0.0, 0.6, 0.0, 0.65, 0.05, 0.65, 0.05, 0.6, 0.05, 0.6, 0.05, 0.65, 0.1, 0.65, 0.1, 0.6, 0.1, 0.6, 0.1, 0.65, 0.15, 0.65, 0.15, 0.6, 0.15, 0.6, 0.15, 0.65, 0.2, 0.65, 0.2, 0.6, 0.2, 0.6, 0.2, 0.65, 0.25, 0.65, 0.25, 0.6, 0.25, 0.6, 0.25, 0.65, 0.3, 0.65, 0.3, 0.6, 0.3, 0.6, 0.3, 0.65, 0.35, 0.65, 0.35, 0.6, 0.35, 0.6, 0.35, 0.65, 0.4, 0.65, 0.4, 0.6, 0.4, 0.6, 0.4, 0.65, 0.45, 0.65, 0.45, 0.6, 0.45, 0.6, 0.45, 0.65, 0.5, 0.65, 0.5, 0.6, 0.5, 0.6, 0.5, 0.65, 0.55, 0.65, 0.55, 0.6, 0.55, 0.6, 0.55, 0.65, 0.6, 0.65, 0.6, 0.6, 0.6, 0.6, 0.6, 0.65, 0.65, 0.65, 0.65, 0.6, 0.65, 0.6, 0.65, 0.65, 0.7, 0.65, 0.7, 0.6, 0.7, 0.6, 0.7, 0.65, 0.75, 0.65, 0.75, 0.6, 0.75, 0.6, 0.75, 0.65, 0.8, 0.65, 0.8, 0.6, 0.8, 0.6, 0.8, 0.65, 0.85, 0.65, 0.85, 0.6, 0.85, 0.6, 0.85, 0.65, 0.9, 0.65, 0.9, 0.6, 0.9, 0.6, 0.9, 0.65, 0.95, 0.65, 0.95, 0.6, 0.95, 0.6, 0.95, 0.65, 1.0, 0.65, 1.0, 0.6, 0.0, 0.65, 0.0, 0.7, 0.05, 0.7, 0.05, 0.65, 0.05, 0.65, 0.05, 0.7, 0.1, 0.7, 0.1, 0.65, 0.1, 0.65, 0.1, 0.7, 0.15, 0.7, 0.15, 0.65, 0.15, 0.65, 0.15, 0.7, 0.2, 0.7, 0.2, 0.65, 0.2, 0.65, 0.2, 0.7, 0.25, 0.7, 0.25, 0.65, 0.25, 0.65, 0.25, 0.7, 0.3, 0.7, 0.3, 0.65, 0.3, 0.65, 0.3, 0.7, 0.35, 0.7, 0.35, 0.65, 0.35, 0.65, 0.35, 0.7, 0.4, 0.7, 0.4, 0.65, 0.4, 0.65, 0.4, 0.7, 0.45, 0.7, 0.45, 0.65, 0.45, 0.65, 0.45, 0.7, 0.5, 0.7, 0.5, 0.65, 0.5, 0.65, 0.5, 0.7, 0.55, 0.7, 0.55, 0.65, 0.55, 0.65, 0.55, 0.7, 0.6, 0.7, 0.6, 0.65, 0.6, 0.65, 0.6, 0.7, 0.65, 0.7, 0.65, 0.65, 0.65, 0.65, 0.65, 0.7, 0.7, 0.7, 0.7, 0.65, 0.7, 0.65, 0.7, 0.7, 0.75, 0.7, 0.75, 0.65, 0.75, 0.65, 0.75, 0.7, 0.8, 0.7, 0.8, 0.65, 0.8, 0.65, 0.8, 0.7, 0.85, 0.7, 0.85, 0.65, 0.85, 0.65, 0.85, 0.7, 0.9, 0.7, 0.9, 0.65, 0.9, 0.65, 0.9, 0.7, 0.95, 0.7, 0.95, 0.65, 0.95, 0.65, 0.95, 0.7, 1.0, 0.7, 1.0, 0.65, 0.0, 0.7, 0.0, 0.75, 0.05, 0.75, 0.05, 0.7, 0.05, 0.7, 0.05, 0.75, 0.1, 0.75, 0.1, 0.7, 0.1, 0.7, 0.1, 0.75, 0.15, 0.75, 0.15, 0.7, 0.15, 0.7, 0.15, 0.75, 0.2, 0.75, 0.2, 0.7, 0.2, 0.7, 0.2, 0.75, 0.25, 0.75, 0.25, 0.7, 0.25, 0.7, 0.25, 0.75, 0.3, 0.75, 0.3, 0.7, 0.3, 0.7, 0.3, 0.75, 0.35, 0.75, 0.35, 0.7, 0.35, 0.7, 0.35, 0.75, 0.4, 0.75, 0.4, 0.7, 0.4, 0.7, 0.4, 0.75, 0.45, 0.75, 0.45, 0.7, 0.45, 0.7, 0.45, 0.75, 0.5, 0.75, 0.5, 0.7, 0.5, 0.7, 0.5, 0.75, 0.55, 0.75, 0.55, 0.7, 0.55, 0.7, 0.55, 0.75, 0.6, 0.75, 0.6, 0.7, 0.6, 0.7, 0.6, 0.75, 0.65, 0.75, 0.65, 0.7, 0.65, 0.7, 0.65, 0.75, 0.7, 0.75, 0.7, 0.7, 0.7, 0.7, 0.7, 0.75, 0.75, 0.75, 0.75, 0.7, 0.75, 0.7, 0.75, 0.75, 0.8, 0.75, 0.8, 0.7, 0.8, 0.7, 0.8, 0.75, 0.85, 0.75, 0.85, 0.7, 0.85, 0.7, 0.85, 0.75, 0.9, 0.75, 0.9, 0.7, 0.9, 0.7, 0.9, 0.75, 0.95, 0.75, 0.95, 0.7, 0.95, 0.7, 0.95, 0.75, 1.0, 0.75, 1.0, 0.7, 0.0, 0.75, 0.0, 0.8, 0.05, 0.8, 0.05, 0.75, 0.05, 0.75, 0.05, 0.8, 0.1, 0.8, 0.1, 0.75, 0.1, 0.75, 0.1, 0.8, 0.15, 0.8, 0.15, 0.75, 0.15, 0.75, 0.15, 0.8, 0.2, 0.8, 0.2, 0.75, 0.2, 0.75, 0.2, 0.8, 0.25, 0.8, 0.25, 0.75, 0.25, 0.75, 0.25, 0.8, 0.3, 0.8, 0.3, 0.75, 0.3, 0.75, 0.3, 0.8, 0.35, 0.8, 0.35, 0.75, 0.35, 0.75, 0.35, 0.8, 0.4, 0.8, 0.4, 0.75, 0.4, 0.75, 0.4, 0.8, 0.45, 0.8, 0.45, 0.75, 0.45, 0.75, 0.45, 0.8, 0.5, 0.8, 0.5, 0.75, 0.5, 0.75, 0.5, 0.8, 0.55, 0.8, 0.55, 0.75, 0.55, 0.75, 0.55, 0.8, 0.6, 0.8, 0.6, 0.75, 0.6, 0.75, 0.6, 0.8, 0.65, 0.8, 0.65, 0.75, 0.65, 0.75, 0.65, 0.8, 0.7, 0.8, 0.7, 0.75, 0.7, 0.75, 0.7, 0.8, 0.75, 0.8, 0.75, 0.75, 0.75, 0.75, 0.75, 0.8, 0.8, 0.8, 0.8, 0.75, 0.8, 0.75, 0.8, 0.8, 0.85, 0.8, 0.85, 0.75, 0.85, 0.75, 0.85, 0.8, 0.9, 0.8, 0.9, 0.75, 0.9, 0.75, 0.9, 0.8, 0.95, 0.8, 0.95, 0.75, 0.95, 0.75, 0.95, 0.8, 1.0, 0.8, 1.0, 0.75, 0.0, 0.8, 0.0, 0.85, 0.05, 0.85, 0.05, 0.8, 0.05, 0.8, 0.05, 0.85, 0.1, 0.85, 0.1, 0.8, 0.1, 0.8, 0.1, 0.85, 0.15, 0.85, 0.15, 0.8, 0.15, 0.8, 0.15, 0.85, 0.2, 0.85, 0.2, 0.8, 0.2, 0.8, 0.2, 0.85, 0.25, 0.85, 0.25, 0.8, 0.25, 0.8, 0.25, 0.85, 0.3, 0.85, 0.3, 0.8, 0.3, 0.8, 0.3, 0.85, 0.35, 0.85, 0.35, 0.8, 0.35, 0.8, 0.35, 0.85, 0.4, 0.85, 0.4, 0.8, 0.4, 0.8, 0.4, 0.85, 0.45, 0.85, 0.45, 0.8, 0.45, 0.8, 0.45, 0.85, 0.5, 0.85, 0.5, 0.8, 0.5, 0.8, 0.5, 0.85, 0.55, 0.85, 0.55, 0.8, 0.55, 0.8, 0.55, 0.85, 0.6, 0.85, 0.6, 0.8, 0.6, 0.8, 0.6, 0.85, 0.65, 0.85, 0.65, 0.8, 0.65, 0.8, 0.65, 0.85, 0.7, 0.85, 0.7, 0.8, 0.7, 0.8, 0.7, 0.85, 0.75, 0.85, 0.75, 0.8, 0.75, 0.8, 0.75, 0.85, 0.8, 0.85, 0.8, 0.8, 0.8, 0.8, 0.8, 0.85, 0.85, 0.85, 0.85, 0.8, 0.85, 0.8, 0.85, 0.85, 0.9, 0.85, 0.9, 0.8, 0.9, 0.8, 0.9, 0.85, 0.95, 0.85, 0.95, 0.8, 0.95, 0.8, 0.95, 0.85, 1.0, 0.85, 1.0, 0.8, 0.0, 0.85, 0.0, 0.9, 0.05, 0.9, 0.05, 0.85, 0.05, 0.85, 0.05, 0.9, 0.1, 0.9, 0.1, 0.85, 0.1, 0.85, 0.1, 0.9, 0.15, 0.9, 0.15, 0.85, 0.15, 0.85, 0.15, 0.9, 0.2, 0.9, 0.2, 0.85, 0.2, 0.85, 0.2, 0.9, 0.25, 0.9, 0.25, 0.85, 0.25, 0.85, 0.25, 0.9, 0.3, 0.9, 0.3, 0.85, 0.3, 0.85, 0.3, 0.9, 0.35, 0.9, 0.35, 0.85, 0.35, 0.85, 0.35, 0.9, 0.4, 0.9, 0.4, 0.85, 0.4, 0.85, 0.4, 0.9, 0.45, 0.9, 0.45, 0.85, 0.45, 0.85, 0.45, 0.9, 0.5, 0.9, 0.5, 0.85, 0.5, 0.85, 0.5, 0.9, 0.55, 0.9, 0.55, 0.85, 0.55, 0.85, 0.55, 0.9, 0.6, 0.9, 0.6, 0.85, 0.6, 0.85, 0.6, 0.9, 0.65, 0.9, 0.65, 0.85, 0.65, 0.85, 0.65, 0.9, 0.7, 0.9, 0.7, 0.85, 0.7, 0.85, 0.7, 0.9, 0.75, 0.9, 0.75, 0.85, 0.75, 0.85, 0.75, 0.9, 0.8, 0.9, 0.8, 0.85, 0.8, 0.85, 0.8, 0.9, 0.85, 0.9, 0.85, 0.85, 0.85, 0.85, 0.85, 0.9, 0.9, 0.9, 0.9, 0.85, 0.9, 0.85, 0.9, 0.9, 0.95, 0.9, 0.95, 0.85, 0.95, 0.85, 0.95, 0.9, 1.0, 0.9, 1.0, 0.85, 0.0, 0.9, 0.0, 0.95, 0.05, 0.95, 0.05, 0.9, 0.05, 0.9, 0.05, 0.95, 0.1, 0.95, 0.1, 0.9, 0.1, 0.9, 0.1, 0.95, 0.15, 0.95, 0.15, 0.9, 0.15, 0.9, 0.15, 0.95, 0.2, 0.95, 0.2, 0.9, 0.2, 0.9, 0.2, 0.95, 0.25, 0.95, 0.25, 0.9, 0.25, 0.9, 0.25, 0.95, 0.3, 0.95, 0.3, 0.9, 0.3, 0.9, 0.3, 0.95, 0.35, 0.95, 0.35, 0.9, 0.35, 0.9, 0.35, 0.95, 0.4, 0.95, 0.4, 0.9, 0.4, 0.9, 0.4, 0.95, 0.45, 0.95, 0.45, 0.9, 0.45, 0.9, 0.45, 0.95, 0.5, 0.95, 0.5, 0.9, 0.5, 0.9, 0.5, 0.95, 0.55, 0.95, 0.55, 0.9, 0.55, 0.9, 0.55, 0.95, 0.6, 0.95, 0.6, 0.9, 0.6, 0.9, 0.6, 0.95, 0.65, 0.95, 0.65, 0.9, 0.65, 0.9, 0.65, 0.95, 0.7, 0.95, 0.7, 0.9, 0.7, 0.9, 0.7, 0.95, 0.75, 0.95, 0.75, 0.9, 0.75, 0.9, 0.75, 0.95, 0.8, 0.95, 0.8, 0.9, 0.8, 0.9, 0.8, 0.95, 0.85, 0.95, 0.85, 0.9, 0.85, 0.9, 0.85, 0.95, 0.9, 0.95, 0.9, 0.9, 0.9, 0.9, 0.9, 0.95, 0.95, 0.95, 0.95, 0.9, 0.95, 0.9, 0.95, 0.95, 1.0, 0.95, 1.0, 0.9, 0.025, 0.0, 0.0, 0.05, 0.05, 0.05, 0.1, 0.05, 0.075, 0.0, 0.05, 0.05, 0.15, 0.05, 0.125, 0.0, 0.1, 0.05, 0.2, 0.05, 0.175, 0.0, 0.15, 0.05, 0.25, 0.05, 0.225, 0.0, 0.2, 0.05, 0.3, 0.05, 0.275, 0.0, 0.25, 0.05, 0.35, 0.05, 0.325, 0.0, 0.3, 0.05, 0.4, 0.05, 0.375, 0.0, 0.35, 0.05, 0.45, 0.05, 0.425, 0.0, 0.4, 0.05, 0.5, 0.05, 0.475, 0.0, 0.45, 0.05, 0.55, 0.05, 0.525, 0.0, 0.5, 0.05, 0.6, 0.05, 0.575, 0.0, 0.55, 0.05, 0.65, 0.05, 0.625, 0.0, 0.6, 0.05, 0.7, 0.05, 0.675, 0.0, 0.65, 0.05, 0.75, 0.05, 0.725, 0.0, 0.7, 0.05, 0.8, 0.05, 0.775, 0.0, 0.75, 0.05, 0.85, 0.05, 0.825, 0.0, 0.8, 0.05, 0.9, 0.05, 0.875, 0.0, 0.85, 0.05, 0.95, 0.05, 0.925, 0.0, 0.9, 0.05, 1.0, 0.05, 0.975, 0.0, 0.95, 0.05, 0.0, 0.95, 0.025, 1.0, 0.05, 0.95, 0.05, 0.95, 0.075, 1.0, 0.1, 0.95, 0.1, 0.95, 0.125, 1.0, 0.15, 0.95, 0.15, 0.95, 0.175, 1.0, 0.2, 0.95, 0.2, 0.95, 0.225, 1.0, 0.25, 0.95, 0.25, 0.95, 0.275, 1.0, 0.3, 0.95, 0.3, 0.95, 0.325, 1.0, 0.35, 0.95, 0.35, 0.95, 0.375, 1.0, 0.4, 0.95, 0.4, 0.95, 0.425, 1.0, 0.45, 0.95, 0.45, 0.95, 0.475, 1.0, 0.5, 0.95, 0.5, 0.95, 0.525, 1.0, 0.55, 0.95, 0.55, 0.95, 0.575, 1.0, 0.6, 0.95, 0.6, 0.95, 0.625, 1.0, 0.65, 0.95, 0.65, 0.95, 0.675, 1.0, 0.7, 0.95, 0.7, 0.95, 0.725, 1.0, 0.75, 0.95, 0.75, 0.95, 0.775, 1.0, 0.8, 0.95, 0.8, 0.95, 0.825, 1.0, 0.85, 0.95, 0.85, 0.95, 0.875, 1.0, 0.9, 0.95, 0.9, 0.95, 0.925, 1.0, 0.95, 0.95, 0.95, 0.95, 0.975, 1.0, 1.0, 0.95])
me_spacesphere.materials.append(mat_lambert2sg)
me_spacesphere.use_remesh_preserve_volume = False
me_spacesphere.use_remesh_preserve_attributes = False
me_spacesphere.use_mirror_vertex_groups = False
me_spacesphere.update()

# ---- objects
ob_spacesphere = bpy.data.objects.new('spacesphere', me_spacesphere)

# ---- transforms, parenting, visibility, modifiers, constraints
ob_spacesphere.location = (0.0, 0.0, 0.0)
ob_spacesphere.rotation_euler = (1.571, -0.0, 0.0)
ob_spacesphere.scale = (0.5, 0.5, 0.5)
ob_spacesphere.lineart.crease_threshold = 0.0

# ---- collection membership
col_collection_1.objects.link(ob_spacesphere)

# ---- scene / render settings (as saved in the file)
scene.frame_start = 1; scene.frame_end = 250; scene.frame_set(1)
scene.render.engine = 'BLENDER_EEVEE_NEXT'
scene.render.resolution_percentage = 50
scene.render.dither_intensity = 0.0
scene.cycles.use_denoising = False
scene.cycles.samples = 10
scene.cycles.sampling_pattern = 'TABULATED_SOBOL'
scene.cycles.light_sampling_threshold = 0.0
scene.cycles.use_adaptive_sampling = False
scene.cycles.use_light_tree = False
scene.cycles.blur_glossy = 0.0
scene.cycles.volume_bounces = 1
scene.cycles.pixel_filter_type = 'GAUSSIAN'
scene.cycles.sample_clamp_indirect = 0.0
scene.view_settings.view_transform = 'Standard'
bpy.context.view_layer.update()

# ---- added for rendering (the .blend has no active camera and no usable light): camera, sun
cam_auto = bpy.data.cameras.new('AutoCamera')
cam_auto.lens = 50.0
cam_auto.sensor_width = 36.0
cam_auto.clip_end = 2812.44
ob_auto_camera = bpy.data.objects.new('AutoCamera', cam_auto)
scene.collection.objects.link(ob_auto_camera)
ob_auto_camera.location = (160.254, -192.304, 128.203)
ob_auto_camera.rotation_euler = (1.09748, -7.21219e-08, 0.694738)
scene.camera = ob_auto_camera
light_auto_sun = bpy.data.lights.new('AutoSun', 'SUN')
light_auto_sun.energy = 3.0
light_auto_sun.angle = 0.0523599
ob_auto_sun = bpy.data.objects.new('AutoSun', light_auto_sun)
scene.collection.objects.link(ob_auto_sun)
ob_auto_sun.rotation_euler = (0.872665, 0.174533, 0.523599)
bpy.context.view_layer.update()
